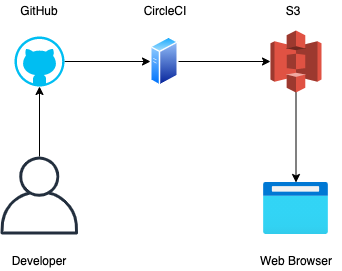

The diagram above was exported from draw.io. Its source (the exported page's mxGraphModel, read from the mxfile embedded in the PNG):
<mxGraphModel dx="946" dy="680" grid="1" gridSize="10" guides="1" tooltips="1" connect="1" arrows="1" fold="1" page="1" pageScale="1" pageWidth="850" pageHeight="1100" math="0" shadow="0">
  <root>
    <mxCell id="0" />
    <mxCell id="1" parent="0" />
    <mxCell id="2" value="" style="edgeStyle=orthogonalEdgeStyle;rounded=0;orthogonalLoop=1;jettySize=auto;html=1;" edge="1" source="3" target="5" parent="1">
      <mxGeometry relative="1" as="geometry" />
    </mxCell>
    <mxCell id="3" value="" style="outlineConnect=0;fontColor=#232F3E;gradientColor=none;fillColor=#232F3E;strokeColor=none;dashed=0;verticalLabelPosition=bottom;verticalAlign=top;align=center;html=1;fontSize=12;fontStyle=0;aspect=fixed;pointerEvents=1;shape=mxgraph.aws4.user;" vertex="1" parent="1">
      <mxGeometry x="250" y="346" width="78" height="78" as="geometry" />
    </mxCell>
    <mxCell id="4" value="" style="edgeStyle=orthogonalEdgeStyle;rounded=0;orthogonalLoop=1;jettySize=auto;html=1;" edge="1" source="5" target="7" parent="1">
      <mxGeometry relative="1" as="geometry" />
    </mxCell>
    <mxCell id="5" value="" style="verticalLabelPosition=bottom;html=1;verticalAlign=top;align=center;strokeColor=none;fillColor=#00BEF2;shape=mxgraph.azure.github_code;pointerEvents=1;" vertex="1" parent="1">
      <mxGeometry x="264" y="226" width="50" height="50" as="geometry" />
    </mxCell>
    <mxCell id="6" value="" style="edgeStyle=orthogonalEdgeStyle;rounded=0;orthogonalLoop=1;jettySize=auto;html=1;" edge="1" source="7" target="9" parent="1">
      <mxGeometry relative="1" as="geometry" />
    </mxCell>
    <mxCell id="7" value="" style="aspect=fixed;perimeter=ellipsePerimeter;html=1;align=center;shadow=0;dashed=0;spacingTop=3;image;image=img/lib/active_directory/generic_server.svg;" vertex="1" parent="1">
      <mxGeometry x="400" y="226" width="28.000000000000004" height="50" as="geometry" />
    </mxCell>
    <mxCell id="8" value="" style="edgeStyle=orthogonalEdgeStyle;rounded=0;orthogonalLoop=1;jettySize=auto;html=1;" edge="1" source="9" target="10" parent="1">
      <mxGeometry relative="1" as="geometry" />
    </mxCell>
    <mxCell id="9" value="" style="outlineConnect=0;dashed=0;verticalLabelPosition=bottom;verticalAlign=top;align=center;html=1;shape=mxgraph.aws3.s3;fillColor=#E05243;gradientColor=none;" vertex="1" parent="1">
      <mxGeometry x="520" y="220" width="51" height="62" as="geometry" />
    </mxCell>
    <mxCell id="10" value="" style="aspect=fixed;html=1;points=[];align=center;image;fontSize=12;image=img/lib/azure2/general/Browser.svg;" vertex="1" parent="1">
      <mxGeometry x="513" y="372" width="65" height="52" as="geometry" />
    </mxCell>
    <mxCell id="11" value="CircleCI" style="text;html=1;strokeColor=none;fillColor=none;align=center;verticalAlign=middle;whiteSpace=wrap;rounded=0;" vertex="1" parent="1">
      <mxGeometry x="380" y="190" width="70" height="20" as="geometry" />
    </mxCell>
    <mxCell id="12" value="GitHub" style="text;html=1;strokeColor=none;fillColor=none;align=center;verticalAlign=middle;whiteSpace=wrap;rounded=0;" vertex="1" parent="1">
      <mxGeometry x="254" y="190" width="70" height="20" as="geometry" />
    </mxCell>
    <mxCell id="13" value="S3" style="text;html=1;strokeColor=none;fillColor=none;align=center;verticalAlign=middle;whiteSpace=wrap;rounded=0;" vertex="1" parent="1">
      <mxGeometry x="508" y="190" width="70" height="20" as="geometry" />
    </mxCell>
    <mxCell id="14" value="Developer" style="text;html=1;strokeColor=none;fillColor=none;align=center;verticalAlign=middle;whiteSpace=wrap;rounded=0;" vertex="1" parent="1">
      <mxGeometry x="254" y="440" width="70" height="20" as="geometry" />
    </mxCell>
    <mxCell id="15" value="Web Browser" style="text;html=1;strokeColor=none;fillColor=none;align=center;verticalAlign=middle;whiteSpace=wrap;rounded=0;" vertex="1" parent="1">
      <mxGeometry x="500.75" y="440" width="89.5" height="20" as="geometry" />
    </mxCell>
  </root>
</mxGraphModel>